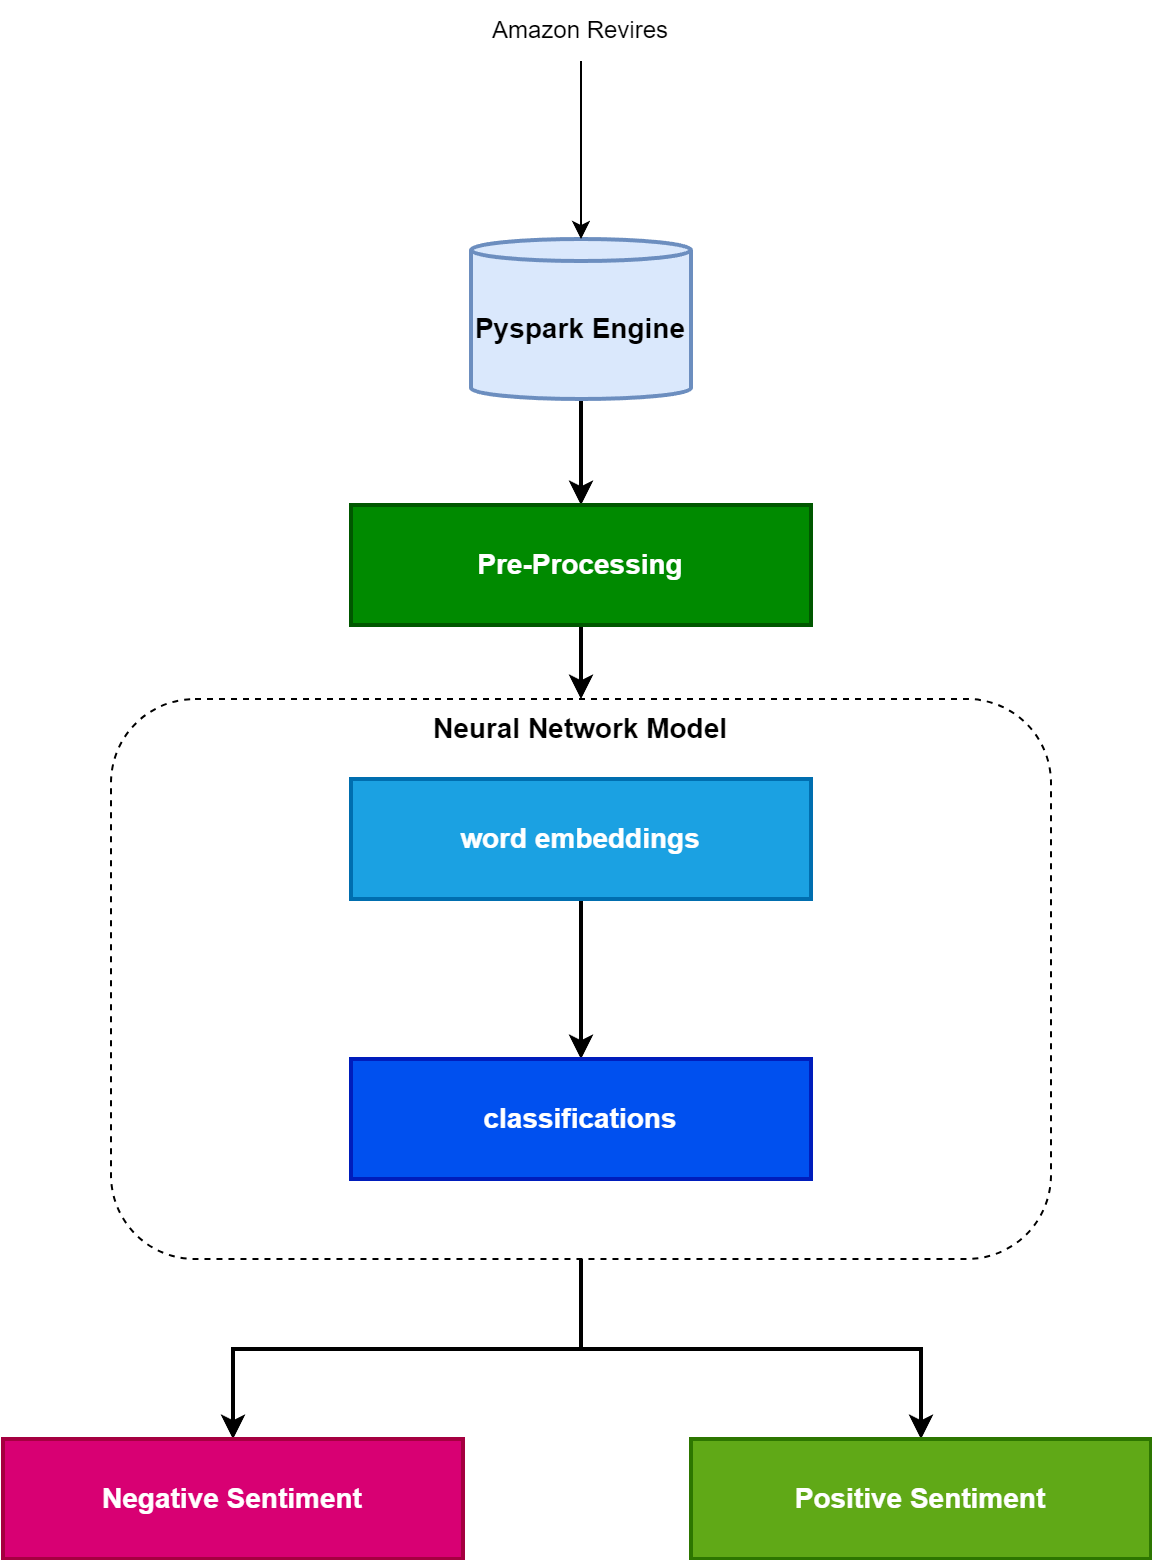

The diagram above was exported from draw.io. Its source (the exported page's mxGraphModel, read from the mxfile embedded in the PNG):
<mxGraphModel dx="1306" dy="765" grid="1" gridSize="10" guides="1" tooltips="1" connect="1" arrows="1" fold="1" page="1" pageScale="1" pageWidth="850" pageHeight="1100" math="0" shadow="0">
  <root>
    <mxCell id="0" />
    <mxCell id="1" parent="0" />
    <mxCell id="o-ZMbn2rw65PC3orMMYb-17" style="edgeStyle=orthogonalEdgeStyle;rounded=0;orthogonalLoop=1;jettySize=auto;html=1;entryX=0.5;entryY=0;entryDx=0;entryDy=0;strokeWidth=2;fontSize=14;" parent="1" source="o-ZMbn2rw65PC3orMMYb-12" target="o-ZMbn2rw65PC3orMMYb-5" edge="1">
      <mxGeometry relative="1" as="geometry" />
    </mxCell>
    <mxCell id="o-ZMbn2rw65PC3orMMYb-18" style="edgeStyle=orthogonalEdgeStyle;rounded=0;orthogonalLoop=1;jettySize=auto;html=1;entryX=0.5;entryY=0;entryDx=0;entryDy=0;strokeWidth=2;fontSize=14;" parent="1" source="o-ZMbn2rw65PC3orMMYb-12" target="o-ZMbn2rw65PC3orMMYb-6" edge="1">
      <mxGeometry relative="1" as="geometry" />
    </mxCell>
    <mxCell id="o-ZMbn2rw65PC3orMMYb-12" value="Neural Network Model" style="rounded=1;whiteSpace=wrap;html=1;fillColor=none;dashed=1;verticalAlign=top;fontStyle=1;strokeWidth=1;fontSize=14;" parent="1" vertex="1">
      <mxGeometry x="174" y="450" width="470" height="280" as="geometry" />
    </mxCell>
    <mxCell id="o-ZMbn2rw65PC3orMMYb-7" style="edgeStyle=orthogonalEdgeStyle;rounded=0;orthogonalLoop=1;jettySize=auto;html=1;fontStyle=1;strokeWidth=2;fontSize=14;" parent="1" source="o-ZMbn2rw65PC3orMMYb-1" target="o-ZMbn2rw65PC3orMMYb-2" edge="1">
      <mxGeometry relative="1" as="geometry" />
    </mxCell>
    <mxCell id="o-ZMbn2rw65PC3orMMYb-1" value="Pyspark Engine" style="shape=cylinder3;whiteSpace=wrap;html=1;boundedLbl=1;backgroundOutline=1;size=5.5;fontStyle=1;fillColor=#dae8fc;strokeColor=#6c8ebf;strokeWidth=2;fontSize=14;" parent="1" vertex="1">
      <mxGeometry x="354" y="220" width="110" height="80" as="geometry" />
    </mxCell>
    <mxCell id="o-ZMbn2rw65PC3orMMYb-14" style="edgeStyle=orthogonalEdgeStyle;rounded=0;orthogonalLoop=1;jettySize=auto;html=1;entryX=0.5;entryY=0;entryDx=0;entryDy=0;strokeWidth=2;fontSize=14;" parent="1" source="o-ZMbn2rw65PC3orMMYb-2" target="o-ZMbn2rw65PC3orMMYb-12" edge="1">
      <mxGeometry relative="1" as="geometry" />
    </mxCell>
    <mxCell id="o-ZMbn2rw65PC3orMMYb-2" value="Pre-Processing" style="rounded=0;whiteSpace=wrap;html=1;fontStyle=1;fillColor=#008a00;fontColor=#ffffff;strokeColor=#005700;strokeWidth=2;fontSize=14;" parent="1" vertex="1">
      <mxGeometry x="294" y="353" width="230" height="60" as="geometry" />
    </mxCell>
    <mxCell id="o-ZMbn2rw65PC3orMMYb-13" style="edgeStyle=orthogonalEdgeStyle;rounded=0;orthogonalLoop=1;jettySize=auto;html=1;strokeWidth=2;fontSize=14;" parent="1" source="o-ZMbn2rw65PC3orMMYb-3" target="o-ZMbn2rw65PC3orMMYb-4" edge="1">
      <mxGeometry relative="1" as="geometry" />
    </mxCell>
    <mxCell id="o-ZMbn2rw65PC3orMMYb-3" value="word embeddings" style="rounded=0;whiteSpace=wrap;html=1;fontStyle=1;fillColor=#1ba1e2;fontColor=#ffffff;strokeColor=#006EAF;strokeWidth=2;fontSize=14;" parent="1" vertex="1">
      <mxGeometry x="294" y="490" width="230" height="60" as="geometry" />
    </mxCell>
    <mxCell id="o-ZMbn2rw65PC3orMMYb-4" value="classifications" style="rounded=0;whiteSpace=wrap;html=1;fontStyle=1;fillColor=#0050ef;fontColor=#ffffff;strokeColor=#001DBC;strokeWidth=2;fontSize=14;" parent="1" vertex="1">
      <mxGeometry x="294" y="630" width="230" height="60" as="geometry" />
    </mxCell>
    <mxCell id="o-ZMbn2rw65PC3orMMYb-5" value="Negative Sentiment" style="rounded=0;whiteSpace=wrap;html=1;fontStyle=1;fillColor=#d80073;fontColor=#ffffff;strokeColor=#A50040;strokeWidth=2;fontSize=14;" parent="1" vertex="1">
      <mxGeometry x="120" y="820" width="230" height="60" as="geometry" />
    </mxCell>
    <mxCell id="o-ZMbn2rw65PC3orMMYb-6" value="Positive Sentiment" style="rounded=0;whiteSpace=wrap;html=1;fontStyle=1;fillColor=#60a917;fontColor=#ffffff;strokeColor=#2D7600;strokeWidth=2;fontSize=14;" parent="1" vertex="1">
      <mxGeometry x="464" y="820" width="230" height="60" as="geometry" />
    </mxCell>
    <mxCell id="khXrG-OiFQ2f9TGmePH3-2" style="edgeStyle=orthogonalEdgeStyle;rounded=0;orthogonalLoop=1;jettySize=auto;html=1;" edge="1" parent="1" source="khXrG-OiFQ2f9TGmePH3-1" target="o-ZMbn2rw65PC3orMMYb-1">
      <mxGeometry relative="1" as="geometry" />
    </mxCell>
    <mxCell id="khXrG-OiFQ2f9TGmePH3-1" value="Amazon Revires" style="text;html=1;align=center;verticalAlign=middle;whiteSpace=wrap;rounded=0;" vertex="1" parent="1">
      <mxGeometry x="356" y="101" width="106" height="30" as="geometry" />
    </mxCell>
  </root>
</mxGraphModel>